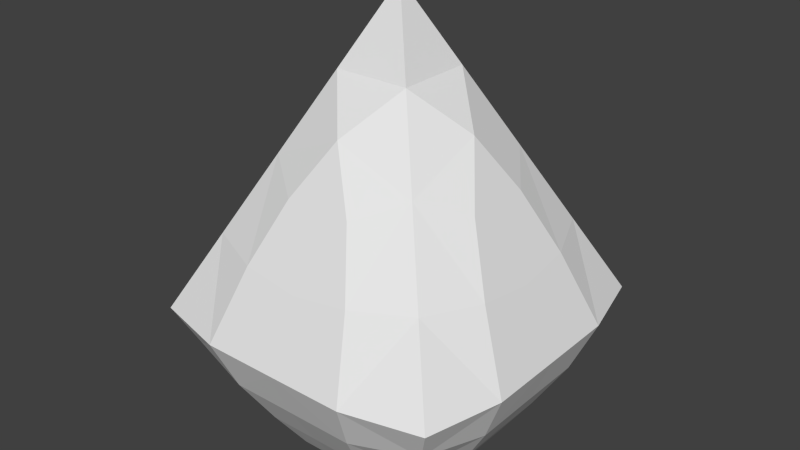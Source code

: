 # Source: collectable.blend  (saved by Blender 2.76.0; exported with 4.5.12 LTS)
import bpy
from mathutils import Matrix  # noqa: F401  (used for matrix-valued properties, if any)

bpy.ops.wm.read_factory_settings(use_empty=True)
scene = bpy.context.scene
scene.name = 'Scene'

# ---- collections
col_collection_1 = bpy.data.collections.new('Collection 1'); scene.collection.children.link(col_collection_1)

# ---- world
world_world = bpy.data.worlds.new('World'); scene.world = world_world
world_world.color = (0.05088, 0.05088, 0.05088)
world_world.use_sun_shadow = False
world_world.sun_shadow_jitter_overblur = 0.0
world_world.cycles.sampling_method = 'MANUAL'
world_world.cycles.sample_map_resolution = 256

# ---- meshes
me_cube_001 = bpy.data.meshes.new('Cube.001')
me_cube_001.from_pydata([(-0.1357, 1.234e-10, 0.08606), (-0.1722, 2.565e-11, 0.1445), (-0.1364, 0.0682, 0.08651), (-0.102, 2.32e-10, 0.03734), (-0.1364, -0.0682, 0.08651), (-0.1727, -0.08636, 0.1449), (-0.1727, 0.08636, 0.1449), (-0.1022, 0.0511, 0.03743), (-0.1022, -0.0511, 0.03743), (-1.234e-10, 0.1357, 0.08606), (-2.565e-11, 0.1722, 0.1445), (0.0682, 0.1364, 0.08651), (-2.32e-10, 0.102, 0.03734), (-0.0682, 0.1364, 0.08651), (-0.08636, 0.1727, 0.1449), (0.08636, 0.1727, 0.1449), (0.0511, 0.1022, 0.03743), (-0.0511, 0.1022, 0.03743), (0.1357, 1.234e-10, 0.08606), (0.1722, 2.565e-11, 0.1445), (0.1364, -0.0682, 0.08651), (0.102, 2.32e-10, 0.03734), (0.1364, 0.0682, 0.08651), (0.1727, 0.08636, 0.1449), (0.1727, -0.08636, 0.1449), (0.1022, -0.0511, 0.03743), (0.1022, 0.0511, 0.03743), (-1.234e-10, -0.1357, 0.08606), (-2.565e-11, -0.1722, 0.1445), (-0.0682, -0.1364, 0.08651), (-2.32e-10, -0.102, 0.03734), (0.0682, -0.1364, 0.08651), (0.08636, -0.1727, 0.1449), (-0.08636, -0.1727, 0.1449), (-0.0511, -0.1022, 0.03743), (0.0511, -0.1022, 0.03743), (-2.832e-10, 2.832e-10, 0.0), (-0.03997, 2.832e-10, 0.0), (-2.832e-10, 0.03997, 0.0), (0.03997, 2.832e-10, 0.0), (-2.832e-10, -0.03997, 0.0), (-0.03997, -0.03997, 0.0), (-0.03997, 0.03997, 0.0), (0.03997, 0.03997, 0.0), (0.03997, -0.03997, 0.0), (0.0, -0.132, 0.3306), (-0.04331, -0.1176, 0.3596), (0.0, -0.1609, 0.2726), (0.04331, -0.1176, 0.3596), (0.0, -0.0825, 0.43), (-0.07425, -0.1568, 0.2809), (0.07425, -0.1568, 0.2809), (0.132, 0.0, 0.3306), (0.1176, -0.04331, 0.3596), (0.1609, 0.0, 0.2726), (0.1176, 0.04331, 0.3596), (0.0825, 0.0, 0.43), (0.1568, -0.07425, 0.2809), (0.1568, 0.07425, 0.2809), (0.0, 0.132, 0.3306), (0.04331, 0.1176, 0.3596), (0.0, 0.1609, 0.2726), (-0.04331, 0.1176, 0.3596), (0.0, 0.0825, 0.43), (0.07425, 0.1568, 0.2809), (-0.07425, 0.1568, 0.2809), (-0.132, 0.0, 0.3306), (-0.1176, 0.04331, 0.3596), (-0.1609, 0.0, 0.2726), (-0.1176, -0.04331, 0.3596), (-0.0825, 0.0, 0.43), (-0.1568, 0.07425, 0.2809), (-0.1568, -0.07425, 0.2809), (-0.1485, -0.1485, 0.2974), (-0.099, -0.099, 0.3969), (-0.0495, -0.0495, 0.4963), (-0.1747, 0.1747, 0.1466), (-0.1384, 0.1384, 0.0878), (-0.1029, 0.1029, 0.0377), (-0.07995, 0.03997, 0.0), (-0.07995, 2.832e-10, 0.0), (-0.07995, -0.03997, 0.0), (0.1747, 0.1747, 0.1466), (0.1384, 0.1384, 0.0878), (0.1029, 0.1029, 0.0377), (0.03997, 0.07995, 0.0), (-2.832e-10, 0.07995, 0.0), (-0.03997, 0.07995, 0.0), (0.1747, -0.1747, 0.1466), (0.1384, -0.1384, 0.0878), (0.1029, -0.1029, 0.0377), (0.07995, -0.03997, 0.0), (0.07995, 2.832e-10, 0.0), (0.07995, 0.03997, 0.0), (-0.03997, -0.07995, 0.0), (-2.832e-10, -0.07995, 0.0), (0.03997, -0.07995, 0.0), (-0.1029, -0.1029, 0.0377), (-0.1384, -0.1384, 0.0878), (-0.1747, -0.1747, 0.1466), (-0.099, -0.198, 0.198), (0.0, -0.198, 0.198), (0.099, -0.198, 0.198), (0.198, -0.099, 0.198), (0.198, 0.0, 0.198), (0.198, 0.099, 0.198), (0.099, 0.198, 0.198), (0.0, 0.198, 0.198), (-0.099, 0.198, 0.198), (-0.198, 0.099, 0.198), (-0.198, 0.0, 0.198), (-0.198, -0.099, 0.198), (-0.0495, 0.0495, 0.4963), (-0.099, 0.099, 0.3969), (-0.1485, 0.1485, 0.2974), (0.0495, 0.0495, 0.4963), (0.099, 0.099, 0.3969), (0.1485, 0.1485, 0.2974), (0.0495, -0.0495, 0.4963), (0.099, -0.099, 0.3969), (0.1485, -0.1485, 0.2974), (-0.07995, -0.07995, 0.0), (0.0, 0.0, 0.5958), (-0.07995, 0.07995, 0.0), (0.07995, -0.07995, 0.0), (0.07995, 0.07995, 0.0), (-0.198, -0.198, 0.198), (-0.198, 0.198, 0.198), (0.198, 0.198, 0.198), (0.198, -0.198, 0.198)], [], [(0, 4, 5, 1), (1, 5, 111, 110), (4, 98, 99, 5), (5, 99, 126, 111), (0, 1, 6, 2), (2, 6, 76, 77), (1, 110, 109, 6), (6, 109, 127, 76), (0, 2, 7, 3), (3, 7, 79, 80), (2, 77, 78, 7), (7, 78, 123, 79), (0, 3, 8, 4), (4, 8, 97, 98), (3, 80, 81, 8), (8, 81, 121, 97), (9, 13, 14, 10), (10, 14, 108, 107), (13, 77, 76, 14), (14, 76, 127, 108), (9, 10, 15, 11), (11, 15, 82, 83), (10, 107, 106, 15), (15, 106, 128, 82), (9, 11, 16, 12), (12, 16, 85, 86), (11, 83, 84, 16), (16, 84, 125, 85), (9, 12, 17, 13), (13, 17, 78, 77), (12, 86, 87, 17), (17, 87, 123, 78), (18, 22, 23, 19), (19, 23, 105, 104), (22, 83, 82, 23), (23, 82, 128, 105), (18, 19, 24, 20), (20, 24, 88, 89), (19, 104, 103, 24), (24, 103, 129, 88), (18, 20, 25, 21), (21, 25, 91, 92), (20, 89, 90, 25), (25, 90, 124, 91), (18, 21, 26, 22), (22, 26, 84, 83), (21, 92, 93, 26), (26, 93, 125, 84), (27, 31, 32, 28), (28, 32, 102, 101), (31, 89, 88, 32), (32, 88, 129, 102), (27, 28, 33, 29), (29, 33, 99, 98), (28, 101, 100, 33), (33, 100, 126, 99), (27, 29, 34, 30), (30, 34, 94, 95), (29, 98, 97, 34), (34, 97, 121, 94), (27, 30, 35, 31), (31, 35, 90, 89), (30, 95, 96, 35), (35, 96, 124, 90), (36, 40, 41, 37), (37, 41, 81, 80), (40, 95, 94, 41), (41, 94, 121, 81), (36, 37, 42, 38), (38, 42, 87, 86), (37, 80, 79, 42), (42, 79, 123, 87), (36, 38, 43, 39), (39, 43, 93, 92), (38, 86, 85, 43), (43, 85, 125, 93), (36, 39, 44, 40), (40, 44, 96, 95), (39, 92, 91, 44), (44, 91, 124, 96), (45, 48, 49, 46), (46, 49, 75, 74), (48, 119, 118, 49), (49, 118, 122, 75), (45, 46, 50, 47), (47, 50, 100, 101), (46, 74, 73, 50), (50, 73, 126, 100), (45, 47, 51, 48), (48, 51, 120, 119), (47, 101, 102, 51), (51, 102, 129, 120), (52, 55, 56, 53), (53, 56, 118, 119), (55, 116, 115, 56), (56, 115, 122, 118), (52, 53, 57, 54), (54, 57, 103, 104), (53, 119, 120, 57), (57, 120, 129, 103), (52, 54, 58, 55), (55, 58, 117, 116), (54, 104, 105, 58), (58, 105, 128, 117), (59, 62, 63, 60), (60, 63, 115, 116), (62, 113, 112, 63), (63, 112, 122, 115), (59, 60, 64, 61), (61, 64, 106, 107), (60, 116, 117, 64), (64, 117, 128, 106), (59, 61, 65, 62), (62, 65, 114, 113), (61, 107, 108, 65), (65, 108, 127, 114), (66, 69, 70, 67), (67, 70, 112, 113), (69, 74, 75, 70), (70, 75, 122, 112), (66, 67, 71, 68), (68, 71, 109, 110), (67, 113, 114, 71), (71, 114, 127, 109), (66, 68, 72, 69), (69, 72, 73, 74), (68, 110, 111, 72), (72, 111, 126, 73)])
me_cube_001.use_remesh_preserve_volume = False
me_cube_001.use_remesh_preserve_attributes = False
me_cube_001.use_mirror_vertex_groups = False
me_cube_001.update()

# ---- objects
ob_cube = bpy.data.objects.new('Cube', me_cube_001)

# ---- transforms, parenting, visibility, modifiers, constraints
ob_cube.location = (0.0, 0.0, 0.0)
ob_cube.lineart.crease_threshold = 0.0
_vg = ob_cube.vertex_groups.new(name='Group')
for _i, _w in zip([0, 1, 2, 3, 4, 5, 6, 7, 8, 9, 10, 11, 12, 13, 14, 15, 16, 17, 18, 19, 20, 21, 22, 23, 24, 25, 26, 27, 28, 29, 30, 31, 32, 33, 34, 35, 36, 37, 38, 39, 40, 41, 42, 43, 44, 45, 46, 47, 48, 49, 50, 51, 52, 53, 54, 55, 56, 57, 58, 59, 60, 61, 62, 63, 64, 65, 66, 67, 68, 69, 70, 71, 72, 73, 74, 75, 76, 77, 78, 79, 80, 81, 82, 83, 84, 85, 86, 87, 88, 89, 90, 91, 92, 93, 94, 95, 96, 97, 98, 99, 100, 101, 102, 103, 104, 105, 106, 107, 108, 109, 110, 111, 112, 113, 114, 115, 116, 117, 118, 119, 120, 121, 122, 123, 124, 125, 126, 127, 128, 129], [1.0, 1.0, 1.0, 1.0, 1.0, 1.0, 1.0, 1.0, 1.0, 1.0, 1.0, 1.0, 1.0, 1.0, 1.0, 1.0, 1.0, 1.0, 1.0, 1.0, 1.0, 1.0, 1.0, 1.0, 1.0, 1.0, 1.0, 1.0, 1.0, 1.0, 1.0, 1.0, 1.0, 1.0, 1.0, 1.0, 1.0, 1.0, 1.0, 1.0, 1.0, 1.0, 1.0, 1.0, 1.0, 1.0, 1.0, 1.0, 1.0, 1.0, 1.0, 1.0, 1.0, 1.0, 1.0, 1.0, 1.0, 1.0, 1.0, 1.0, 1.0, 1.0, 1.0, 1.0, 1.0, 1.0, 1.0, 1.0, 1.0, 1.0, 1.0, 1.0, 1.0, 0.0, 0.0, 0.0, 0.0, 0.0, 0.0, 0.0, 0.0, 0.0, 0.0, 0.0, 0.0, 0.0, 0.0, 0.0, 0.0, 0.0, 0.0, 0.0, 0.0, 0.0, 0.0, 0.0, 0.0, 0.0, 0.0, 0.0, 1.0, 1.0, 1.0, 1.0, 1.0, 1.0, 1.0, 1.0, 1.0, 1.0, 1.0, 1.0, 0.0, 0.0, 0.0, 0.0, 0.0, 0.0, 0.0, 0.0, 0.0, 0.0, 0.0, 0.0, 0.0, 0.0, 0.0, 0.0, 0.0, 0.0]): _vg.add([_i], _w, 'REPLACE')
_m = ob_cube.modifiers.new('Triangulate', 'TRIANGULATE')
_m.quad_method = 'FIXED_ALTERNATE'
_m = ob_cube.modifiers.new('Displace', 'DISPLACE')
_m.vertex_group = 'Group'
_m.strength = 0.05

# ---- collection membership
col_collection_1.objects.link(ob_cube)

# ---- scene / render settings (as saved in the file)
scene.frame_start = 1; scene.frame_end = 250; scene.frame_set(1)
scene.render.engine = 'BLENDER_EEVEE_NEXT'
scene.render.resolution_percentage = 50
scene.render.dither_intensity = 0.0
scene.cycles.use_denoising = False
scene.cycles.samples = 10
scene.cycles.sampling_pattern = 'TABULATED_SOBOL'
scene.cycles.light_sampling_threshold = 0.0
scene.cycles.use_adaptive_sampling = False
scene.cycles.use_light_tree = False
scene.cycles.blur_glossy = 0.0
scene.cycles.pixel_filter_type = 'GAUSSIAN'
scene.cycles.sample_clamp_indirect = 0.0
scene.view_settings.view_transform = 'Standard'
bpy.context.view_layer.update()

# ---- added for rendering (the .blend has no active camera and no usable light): camera, sun
cam_auto = bpy.data.cameras.new('AutoCamera')
cam_auto.lens = 50.0
cam_auto.sensor_width = 36.0
cam_auto.clip_end = 1000.0
ob_auto_camera = bpy.data.objects.new('AutoCamera', cam_auto)
scene.collection.objects.link(ob_auto_camera)
ob_auto_camera.location = (0.75652, -0.907824, 0.903099)
ob_auto_camera.rotation_euler = (1.09748, -7.21219e-08, 0.694738)
scene.camera = ob_auto_camera
light_auto_sun = bpy.data.lights.new('AutoSun', 'SUN')
light_auto_sun.energy = 3.0
light_auto_sun.angle = 0.0523599
ob_auto_sun = bpy.data.objects.new('AutoSun', light_auto_sun)
scene.collection.objects.link(ob_auto_sun)
ob_auto_sun.rotation_euler = (0.872665, 0.174533, 0.523599)
bpy.context.view_layer.update()
